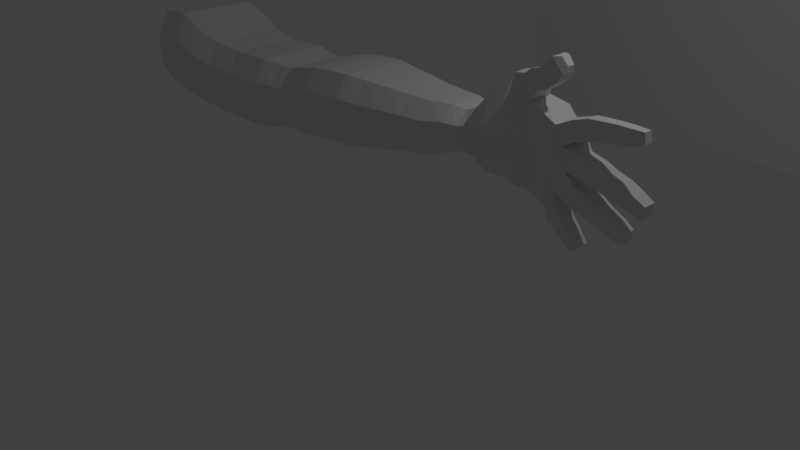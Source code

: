 # Source: arm.blend  (saved by Blender 2.79.0; exported with 4.5.12 LTS)
import bpy
from mathutils import Matrix  # noqa: F401  (used for matrix-valued properties, if any)

bpy.ops.wm.read_factory_settings(use_empty=True)
scene = bpy.context.scene
scene.name = 'Scene'

# ---- collections
col_collection_1 = bpy.data.collections.new('Collection 1'); scene.collection.children.link(col_collection_1)

# ---- materials (node trees are filled in below, after node groups)
mat_arm = bpy.data.materials.new('arm')
mat_arm.alpha_threshold = 0.0
mat_arm.use_transparent_shadow = False
mat_arm.roughness = 0.5
mat_arm.specular_intensity = 0.0

# ---- material node trees

# ---- world
world_world = bpy.data.worlds.new('World'); scene.world = world_world
world_world.color = (0.05088, 0.05088, 0.05088)
world_world.use_sun_shadow = False
world_world.sun_shadow_jitter_overblur = 0.0
world_world.cycles.sampling_method = 'MANUAL'

# ---- cameras
cam_camera = bpy.data.cameras.new('Camera')
cam_camera.clip_end = 100.0
cam_camera.lens = 35.0
cam_camera.sensor_width = 32.0
cam_camera.sensor_height = 18.0
cam_camera.ortho_scale = 7.314
cam_camera.dof.focus_distance = 0.0
cam_camera.dof.aperture_fstop = 128.0

# ---- lights
light_lamp = bpy.data.lights.new('Lamp', 'POINT')
light_lamp.transmission_factor = 0.0
light_lamp.cutoff_distance = 30.0
light_lamp.energy = 100.0
light_lamp.shadow_buffer_clip_start = 1.001
light_lamp.shadow_soft_size = 0.1
light_lamp.shadow_maximum_resolution = 0.006
light_lamp.use_absolute_resolution = True

# ---- meshes
me_cube_001 = bpy.data.meshes.new('Cube.001')
me_cube_001.from_pydata([(0.04763, -0.5985, -0.697), (0.04763, -0.5403, 0.2517), (0.04763, 0.5269, -0.697), (0.04763, 0.5311, 0.2517), (0.6208, -0.5985, -0.787), (0.4441, -0.5403, 0.2727), (0.6208, 0.5269, -0.787), (0.4441, 0.5311, 0.2727), (0.8083, 0.5311, 0.1264), (0.9849, 0.5269, -0.8401), (0.9849, -0.5985, -0.8401), (0.8083, -0.5403, 0.1264), (1.141, 0.4832, 0.01192), (1.305, 0.479, -0.8857), (1.305, -0.5507, -0.8857), (1.141, -0.4924, 0.01192), (1.566, 0.4488, -0.04671), (1.64, 0.4446, -0.9057), (1.64, -0.5163, -0.9057), (1.566, -0.4581, -0.04671), (1.866, 0.4488, -0.03651), (1.94, 0.4446, -0.8955), (1.94, -0.5163, -0.8955), (1.866, -0.4581, -0.03651), (2.145, 0.4488, -0.02325), (2.189, 0.4446, -0.8843), (2.189, -0.5163, -0.8843), (2.145, -0.4581, -0.02325), (2.42, 0.3894, -0.0529), (2.459, 0.3851, -0.8269), (2.459, -0.4568, -0.8269), (2.42, -0.3986, -0.0529), (2.621, 0.3708, -0.05629), (2.659, 0.3666, -0.8031), (2.659, -0.4382, -0.8031), (2.621, -0.38, -0.05629), (2.874, 0.4012, 0.009947), (2.914, 0.397, -0.7814), (2.914, -0.4687, -0.7814), (2.874, -0.4105, 0.009947), (3.116, 0.4187, 0.06606), (3.157, 0.4145, -0.7508), (3.157, -0.4861, -0.7508), (3.116, -0.4279, 0.06606), (3.359, 0.4187, 0.09392), (3.4, 0.4145, -0.723), (3.4, -0.4861, -0.723), (3.359, -0.4279, 0.09392), (3.696, 0.4187, 0.1111), (3.738, 0.4145, -0.7058), (3.738, -0.4861, -0.7058), (3.696, -0.4279, 0.1111), (3.965, 0.3751, 0.09279), (4.004, 0.3709, -0.6604), (4.004, -0.4426, -0.6604), (3.965, -0.3843, 0.09279), (4.304, 0.3319, 0.0783), (4.339, 0.3277, -0.6117), (4.339, -0.3993, -0.6117), (4.304, -0.3411, 0.0783), (4.604, 0.2822, 0.05716), (4.636, 0.278, -0.5602), (4.636, -0.3497, -0.5602), (4.604, -0.2915, 0.05716), (4.852, 0.2589, 0.05263), (4.882, 0.2547, -0.5306), (4.882, -0.3264, -0.5306), (4.852, -0.2681, 0.05263), (5.133, 0.2041, 0.06282), (5.159, 0.1999, -0.4402), (5.159, -0.2715, -0.4402), (5.133, -0.2133, 0.06282), (5.295, 0.156, 0.03541), (5.31, 0.1518, -0.3972), (5.31, -0.2229, -0.3972), (5.295, -0.1647, 0.03541), (5.388, 0.1333, 0.0779), (5.405, 0.129, -0.4329), (5.405, -0.1922, -0.4329), (5.388, -0.1339, 0.0779), (5.607, 0.1807, 0.3006), (5.634, 0.1539, -0.5149), (5.643, -0.2422, -0.5107), (5.616, -0.1789, 0.3047), (5.755, 0.1597, 0.5043), (5.831, 0.1882, -0.5771), (5.852, -0.2001, -0.5358), (5.821, -0.08361, 0.5277), (5.895, 0.1544, 0.5371), (5.942, 0.1466, -0.6072), (5.966, -0.1835, -0.5814), (5.957, -0.1013, 0.5548), (6.076, 0.1501, 0.3199), (6.059, 0.2002, -0.6167), (6.074, -0.1139, -0.6166), (6.055, -0.1741, 0.2889), (6.237, 0.2639, 0.2279), (6.173, 0.1734, -0.6424), (6.155, -0.08485, -0.6589), (6.213, -0.1677, 0.2655), (6.352, 0.2338, 0.1325), (6.251, 0.2224, -0.6937), (6.257, -0.05626, -0.7403), (6.38, -0.1374, 0.1533), (6.536, 0.1645, 0.002748), (6.417, 0.2039, -0.5477), (6.425, -0.1436, -0.5246), (6.51, -0.178, -0.01928), (6.07, 0.09232, 0.6193), (6.036, -0.1257, 0.6171), (6.126, 0.1, 0.3945), (6.152, -0.1422, 0.4331), (6.162, 0.0527, 0.6618), (6.162, -0.1746, 0.6618), (6.25, 0.03072, 0.4631), (6.25, -0.1526, 0.4631), (6.225, 0.0527, 0.709), (6.225, -0.1746, 0.709), (6.313, 0.03072, 0.5103), (6.313, -0.1526, 0.5103), (6.265, 0.0527, 0.7545), (6.265, -0.1746, 0.7545), (6.375, 0.03072, 0.5671), (6.375, -0.1526, 0.5671), (6.297, 0.04139, 0.7941), (6.297, -0.1633, 0.7941), (6.421, 0.0216, 0.6434), (6.421, -0.1435, 0.6434), (6.374, -0.005224, 0.8003), (6.374, -0.1166, 0.8003), (6.442, -0.016, 0.7182), (6.442, -0.1059, 0.7182), (6.501, 0.08184, -0.2725), (6.521, -0.1341, -0.268), (0.04763, -0.7148, -0.03573), (0.04763, 0.627, -0.03573), (0.4977, 0.627, -0.04837), (0.4977, -0.7148, -0.04837), (0.8618, 0.627, -0.1664), (0.8618, -0.7148, -0.1664), (1.191, 0.5791, -0.26), (1.191, -0.667, -0.26), (1.588, 0.5447, -0.307), (1.588, -0.6326, -0.307), (1.889, 0.5447, -0.2968), (1.889, -0.6326, -0.2968), (2.158, 0.5447, -0.2841), (2.158, -0.6326, -0.2841), (2.431, 0.4852, -0.2874), (2.431, -0.5731, -0.2874), (2.633, 0.4667, -0.2826), (2.633, -0.5545, -0.2826), (2.886, 0.4971, -0.2298), (2.886, -0.585, -0.2298), (3.128, 0.5146, -0.1814), (3.128, -0.6024, -0.1814), (3.371, 0.5146, -0.1536), (3.371, -0.6024, -0.1536), (3.709, 0.5146, -0.1364), (3.709, -0.6024, -0.1364), (3.977, 0.471, -0.1354), (3.977, -0.5589, -0.1354), (4.315, 0.4278, -0.1307), (4.315, -0.5156, -0.1307), (4.614, 0.3781, -0.1299), (4.614, -0.466, -0.1299), (4.861, 0.3548, -0.1241), (4.861, -0.4426, -0.1241), (5.141, 0.3, -0.08958), (5.141, -0.3878, -0.08958), (5.3, 0.2519, -0.09567), (5.3, -0.3392, -0.09567), (5.393, 0.2291, -0.07686), (5.393, -0.3085, -0.07686), (5.615, 0.2575, 0.05353), (5.63, -0.3548, -0.01491), (5.789, 0.323, 0.1621), (5.783, -0.3387, 0.05058), (5.907, 0.3257, 0.2094), (5.892, -0.2925, 0.07927), (6.111, 0.3283, 0.08779), (6.042, -0.1928, 0.0432), (6.221, 0.2893, 0.02371), (6.196, -0.1951, -0.03418), (6.338, -0.1608, -0.1318), (6.301, -0.1077, -0.454), (6.18, -0.148, -0.194), (0.04763, 0.627, -0.4137), (0.568, 0.627, -0.4706), (0.568, -0.7148, -0.4706), (0.9322, 0.627, -0.5515), (0.9322, -0.7148, -0.5515), (1.256, 0.5791, -0.6176), (1.256, -0.667, -0.6176), (1.618, 0.5447, -0.6492), (1.618, -0.6326, -0.6492), (1.918, 0.5447, -0.639), (1.918, -0.6326, -0.639), (2.176, 0.5447, -0.6271), (2.176, -0.6326, -0.6271), (2.447, 0.4852, -0.5958), (2.447, -0.5731, -0.5958), (2.648, 0.4667, -0.5801), (2.648, -0.5545, -0.5801), (2.902, 0.4971, -0.5451), (2.902, -0.585, -0.5451), (3.145, 0.5146, -0.5069), (3.145, -0.6024, -0.5069), (3.388, 0.5146, -0.479), (3.388, -0.6024, -0.479), (3.725, 0.5146, -0.4619), (3.725, -0.6024, -0.4619), (3.992, 0.471, -0.4355), (3.992, -0.5589, -0.4355), (4.329, 0.4278, -0.4056), (4.329, -0.5156, -0.4056), (4.626, 0.3781, -0.3758), (4.626, -0.466, -0.3758), (4.873, 0.3548, -0.3564), (4.873, -0.4426, -0.3564), (5.151, 0.3, -0.29), (5.151, -0.3878, -0.29), (5.305, 0.2519, -0.268), (5.305, -0.3392, -0.268), (5.4, 0.2291, -0.2804), (5.4, -0.2133, -0.2804), (5.623, 0.252, -0.227), (5.635, -0.2052, -0.2672), (5.807, 0.3122, -0.2117), (5.841, -0.1634, -0.2204), (5.912, 0.3233, -0.295), (5.954, -0.135, -0.2376), (6.072, 0.3147, -0.3614), (6.063, -0.105, -0.3789), (6.188, 0.2948, -0.3718), (0.04763, -0.7148, -0.4137), (6.552, 0.1602, 0.2083), (6.579, -0.147, 0.2534), (6.626, 0.1274, 0.03654), (6.611, -0.1704, 0.04335), (6.716, 0.03661, 0.2906), (6.717, -0.1088, 0.2919), (6.748, 0.07752, 0.08195), (6.748, -0.1322, 0.08193), (6.867, 0.03252, 0.3012), (6.867, -0.1035, 0.3026), (6.896, 0.07004, 0.1098), (6.896, -0.125, 0.11), (6.999, 0.02642, 0.3078), (6.999, -0.09578, 0.3094), (7.024, 0.05902, 0.1416), (7.024, -0.1144, 0.1421), (7.129, 0.02701, 0.3093), (7.129, -0.09578, 0.3108), (7.154, 0.05961, 0.1431), (7.154, -0.1144, 0.1435), (7.29, 0.01376, 0.3048), (7.289, -0.07902, 0.3068), (7.306, 0.03566, 0.1931), (7.306, -0.09154, 0.1944), (6.657, 0.09659, -0.09744), (6.656, -0.1264, -0.07893), (6.597, 0.1126, -0.2757), (6.614, -0.1264, -0.2989), (6.843, 0.07705, -0.1318), (6.843, -0.1227, -0.1317), (6.803, 0.0835, -0.3423), (6.803, -0.1227, -0.3423), (6.993, 0.07241, -0.1953), (6.993, -0.1149, -0.1951), (6.957, 0.07824, -0.3856), (6.957, -0.1149, -0.3855), (7.132, 0.0744, -0.2368), (7.132, -0.1149, -0.2366), (7.095, 0.08023, -0.4271), (7.095, -0.1149, -0.427), (7.26, 0.06727, -0.2963), (7.26, -0.1046, -0.2959), (7.229, 0.0723, -0.4604), (7.229, -0.1046, -0.46), (7.391, 0.06005, -0.3721), (7.39, -0.09373, -0.3714), (7.364, 0.06422, -0.5081), (7.364, -0.09373, -0.5075), (6.625, 0.1279, -0.4156), (6.586, 0.08951, -0.6114), (6.625, -0.1212, -0.3987), (6.586, -0.1212, -0.6055), (6.797, 0.08591, -0.4646), (6.757, 0.09224, -0.6713), (6.797, -0.1212, -0.4647), (6.757, -0.1212, -0.6714), (6.96, 0.07605, -0.5638), (6.928, 0.08122, -0.7328), (6.96, -0.1065, -0.5635), (6.928, -0.1065, -0.7325), (7.111, 0.07492, -0.6377), (7.081, 0.07974, -0.7952), (7.111, -0.1021, -0.6374), (7.081, -0.1021, -0.7949), (7.221, 0.06539, -0.7096), (7.197, 0.06917, -0.8333), (7.22, -0.08897, -0.7088), (7.197, -0.08897, -0.8327), (6.34, -0.09579, -0.8668), (6.335, 0.1376, -0.8057), (6.459, -0.1139, -0.6936), (6.452, 0.1028, -0.7114), (6.434, -0.09488, -0.946), (6.416, 0.07605, -0.9316), (6.55, -0.1121, -0.8235), (6.551, 0.07936, -0.8276), (6.509, -0.09324, -1.012), (6.509, 0.05645, -1.013), (6.619, -0.1095, -0.8964), (6.619, 0.07718, -0.9004), (6.646, -0.08302, -1.114), (6.646, 0.04835, -1.116), (6.726, -0.09486, -1.03), (6.726, 0.06345, -1.034), (6.21, -0.1383, -0.3769), (6.125, -0.1218, -0.3985)], [], [(135, 3, 7, 136), (137, 5, 1, 134), (2, 6, 4, 0), (7, 3, 1, 5), (135, 134, 1, 3), (7, 5, 11, 8), (8, 11, 15, 12), (136, 7, 8, 138), (189, 4, 10, 191), (4, 6, 9, 10), (193, 14, 18, 195), (138, 8, 12, 140), (191, 10, 14, 193), (10, 9, 13, 14), (16, 19, 23, 20), (14, 13, 17, 18), (12, 15, 19, 16), (140, 12, 16, 142), (144, 20, 24, 146), (142, 16, 20, 144), (195, 18, 22, 197), (18, 17, 21, 22), (199, 26, 30, 201), (197, 22, 26, 199), (22, 21, 25, 26), (20, 23, 27, 24), (28, 31, 35, 32), (26, 25, 29, 30), (24, 27, 31, 28), (146, 24, 28, 148), (203, 34, 38, 205), (148, 28, 32, 150), (201, 30, 34, 203), (30, 29, 33, 34), (38, 37, 41, 42), (34, 33, 37, 38), (32, 35, 39, 36), (150, 32, 36, 152), (40, 43, 47, 44), (36, 39, 43, 40), (152, 36, 40, 154), (205, 38, 42, 207), (209, 46, 50, 211), (154, 40, 44, 156), (207, 42, 46, 209), (42, 41, 45, 46), (48, 51, 55, 52), (46, 45, 49, 50), (44, 47, 51, 48), (156, 44, 48, 158), (52, 55, 59, 56), (158, 48, 52, 160), (211, 50, 54, 213), (50, 49, 53, 54), (215, 58, 62, 217), (160, 52, 56, 162), (213, 54, 58, 215), (54, 53, 57, 58), (60, 63, 67, 64), (58, 57, 61, 62), (56, 59, 63, 60), (162, 56, 60, 164), (166, 64, 68, 168), (164, 60, 64, 166), (217, 62, 66, 219), (62, 61, 65, 66), (221, 70, 74, 223), (219, 66, 70, 221), (66, 65, 69, 70), (64, 67, 71, 68), (72, 75, 79, 76), (70, 69, 73, 74), (68, 71, 75, 72), (168, 68, 72, 170), (225, 78, 82, 227), (170, 72, 76, 172), (223, 74, 78, 225), (74, 73, 77, 78), (82, 81, 85, 86), (78, 77, 81, 82), (76, 79, 83, 80), (172, 76, 80, 174), (84, 87, 91, 88), (80, 83, 87, 84), (174, 80, 84, 176), (227, 82, 86, 229), (231, 90, 94, 233), (176, 84, 88, 178), (229, 86, 90, 231), (86, 85, 89, 90), (92, 95, 99, 96), (90, 89, 93, 94), (95, 92, 110, 111), (178, 88, 92, 180), (96, 99, 103, 100), (180, 92, 96, 182), (181, 233, 321, 186, 183), (94, 93, 97, 98), (101, 100, 103, 184, 185, 102), (97, 234, 182, 96, 100, 101), (99, 183, 184, 103), (98, 97, 101, 102), (103, 184, 133, 107), (101, 100, 104, 132, 105), (107, 133, 263, 261), (108, 109, 113, 112), (92, 88, 108, 110), (88, 91, 109, 108), (91, 95, 111, 109), (114, 112, 116, 118), (110, 108, 112, 114), (111, 110, 114, 115), (109, 111, 115, 113), (117, 119, 123, 121), (115, 114, 118, 119), (113, 115, 119, 117), (112, 113, 117, 116), (122, 120, 124, 126), (116, 117, 121, 120), (118, 116, 120, 122), (119, 118, 122, 123), (127, 126, 130, 131), (123, 122, 126, 127), (121, 123, 127, 125), (120, 121, 125, 124), (128, 129, 131, 130), (125, 127, 131, 129), (124, 125, 129, 128), (126, 124, 128, 130), (100, 103, 237, 236), (133, 106, 287, 286), (101, 105, 307, 305), (95, 181, 183, 99), (232, 180, 182, 234), (230, 178, 180, 232), (87, 177, 179, 91), (228, 176, 178, 230), (91, 179, 181, 95), (83, 175, 177, 87), (226, 174, 176, 228), (224, 172, 174, 226), (75, 171, 173, 79), (222, 170, 172, 224), (79, 173, 175, 83), (220, 168, 170, 222), (67, 167, 169, 71), (71, 169, 171, 75), (63, 165, 167, 67), (216, 164, 166, 218), (218, 166, 168, 220), (214, 162, 164, 216), (55, 161, 163, 59), (212, 160, 162, 214), (59, 163, 165, 63), (51, 159, 161, 55), (210, 158, 160, 212), (208, 156, 158, 210), (43, 155, 157, 47), (206, 154, 156, 208), (47, 157, 159, 51), (39, 153, 155, 43), (204, 152, 154, 206), (202, 150, 152, 204), (31, 149, 151, 35), (200, 148, 150, 202), (35, 151, 153, 39), (198, 146, 148, 200), (23, 145, 147, 27), (27, 147, 149, 31), (19, 143, 145, 23), (194, 142, 144, 196), (196, 144, 146, 198), (192, 140, 142, 194), (11, 139, 141, 15), (190, 138, 140, 192), (15, 141, 143, 19), (5, 137, 139, 11), (188, 136, 138, 190), (187, 235, 134, 135), (189, 137, 134, 235), (187, 135, 136, 188), (2, 187, 188, 6), (184, 183, 186, 320, 185), (133, 184, 185, 106), (106, 185, 102), (185, 320, 321, 98, 102), (4, 189, 235, 0), (2, 0, 235, 187), (6, 188, 190, 9), (9, 190, 192, 13), (13, 192, 194, 17), (21, 196, 198, 25), (17, 194, 196, 21), (25, 198, 200, 29), (29, 200, 202, 33), (33, 202, 204, 37), (37, 204, 206, 41), (41, 206, 208, 45), (45, 208, 210, 49), (49, 210, 212, 53), (53, 212, 214, 57), (57, 214, 216, 61), (65, 218, 220, 69), (61, 216, 218, 65), (69, 220, 222, 73), (73, 222, 224, 77), (77, 224, 226, 81), (81, 226, 228, 85), (85, 228, 230, 89), (89, 230, 232, 93), (93, 232, 234, 97), (177, 229, 231, 179), (179, 231, 233, 181), (175, 227, 229, 177), (171, 223, 225, 173), (173, 225, 227, 175), (167, 219, 221, 169), (169, 221, 223, 171), (165, 217, 219, 167), (161, 213, 215, 163), (163, 215, 217, 165), (159, 211, 213, 161), (155, 207, 209, 157), (157, 209, 211, 159), (153, 205, 207, 155), (149, 201, 203, 151), (151, 203, 205, 153), (145, 197, 199, 147), (147, 199, 201, 149), (143, 195, 197, 145), (139, 191, 193, 141), (141, 193, 195, 143), (137, 189, 191, 139), (237, 239, 243, 241), (104, 100, 236, 238), (103, 107, 239, 237), (107, 104, 238, 239), (241, 243, 247, 245), (236, 237, 241, 240), (238, 236, 240, 242), (239, 238, 242, 243), (246, 244, 248, 250), (240, 241, 245, 244), (242, 240, 244, 246), (243, 242, 246, 247), (249, 251, 255, 253), (247, 246, 250, 251), (245, 247, 251, 249), (244, 245, 249, 248), (252, 253, 257, 256), (248, 249, 253, 252), (250, 248, 252, 254), (251, 250, 254, 255), (258, 256, 257, 259), (254, 252, 256, 258), (255, 254, 258, 259), (253, 255, 259, 257), (261, 263, 267, 265), (133, 132, 262, 263), (104, 107, 261, 260), (132, 104, 260, 262), (267, 266, 270, 271), (260, 261, 265, 264), (263, 262, 266, 267), (262, 260, 264, 266), (270, 268, 272, 274), (266, 264, 268, 270), (265, 267, 271, 269), (264, 265, 269, 268), (273, 275, 279, 277), (269, 271, 275, 273), (268, 269, 273, 272), (271, 270, 274, 275), (279, 278, 282, 283), (272, 273, 277, 276), (275, 274, 278, 279), (274, 272, 276, 278), (282, 280, 281, 283), (278, 276, 280, 282), (277, 279, 283, 281), (276, 277, 281, 280), (287, 285, 289, 291), (105, 132, 284, 285), (106, 105, 285, 287), (132, 133, 286, 284), (288, 290, 294, 292), (285, 284, 288, 289), (284, 286, 290, 288), (286, 287, 291, 290), (295, 293, 297, 299), (290, 291, 295, 294), (291, 289, 293, 295), (289, 288, 292, 293), (297, 296, 300, 301), (293, 292, 296, 297), (292, 294, 298, 296), (294, 295, 299, 298), (301, 300, 302, 303), (296, 298, 302, 300), (298, 299, 303, 302), (299, 297, 301, 303), (305, 307, 311, 309), (102, 101, 305, 304), (106, 102, 304, 306), (105, 106, 306, 307), (311, 310, 314, 315), (304, 305, 309, 308), (307, 306, 310, 311), (306, 304, 308, 310), (314, 312, 316, 318), (310, 308, 312, 314), (309, 311, 315, 313), (308, 309, 313, 312), (318, 316, 317, 319), (313, 315, 319, 317), (312, 313, 317, 316), (315, 314, 318, 319), (321, 233, 94, 98), (321, 320, 186)])
me_cube_001.use_remesh_preserve_volume = False
me_cube_001.use_remesh_preserve_attributes = False
me_cube_001.use_mirror_vertex_groups = False
me_cube_001.update()
me_arm = bpy.data.meshes.new('arm')
me_arm.from_pydata([(-0.7507, -0.5, 0.0), (0.7507, -0.5, 0.0), (-0.7507, 0.5, 0.0), (0.7507, 0.5, 0.0)], [], [(0, 1, 3, 2)])
_uv = me_arm.uv_layers.new(name='UVMap')
_uv.uv.foreach_set('vector', [0.0, 0.0, 1.0, 0.0, 1.0, 1.0, 0.0, 1.0])
me_arm.materials.append(mat_arm)
me_arm.use_remesh_preserve_volume = False
me_arm.use_remesh_preserve_attributes = False
me_arm.use_mirror_vertex_groups = False
me_arm.update()

# ---- objects
ob_cube = bpy.data.objects.new('Cube', me_cube_001)
ob_arm = bpy.data.objects.new('arm', me_arm)
ob_lamp = bpy.data.objects.new('Lamp', light_lamp)
ob_camera = bpy.data.objects.new('Camera', cam_camera)

# ---- transforms, parenting, visibility, modifiers, constraints
ob_cube.location = (-3.576, 0.01956, 2.375)
ob_cube.scale = (1.004, 1.004, 1.004)
ob_cube.lineart.crease_threshold = 0.0
ob_arm.location = (0.07444, 8.087, 1.945)
ob_arm.rotation_euler = (1.571, 0.0, 0.0)
ob_arm.scale = (5.212, 5.212, 5.212)
ob_arm.lineart.crease_threshold = 0.0
ob_lamp.location = (4.076, 1.005, 5.904)
ob_lamp.rotation_euler = (0.6503, 0.05522, 1.866)
ob_lamp.lock_rotations_4d = False
ob_lamp.empty_display_type = 'ARROWS'
ob_lamp.color = (0.0, 0.0, 0.0, 0.0)
ob_lamp.lineart.crease_threshold = 0.0
ob_camera.location = (7.481, -6.508, 5.344)
ob_camera.rotation_euler = (1.109, 0.0, 0.8149)
ob_camera.lock_rotations_4d = False
ob_camera.empty_display_type = 'ARROWS'
ob_camera.color = (0.0, 0.0, 0.0, 0.0)
ob_camera.display_type = 'WIRE'
ob_camera.lineart.crease_threshold = 0.0

# ---- collection membership
col_collection_1.objects.link(ob_cube)
col_collection_1.objects.link(ob_arm)
col_collection_1.objects.link(ob_lamp)
col_collection_1.objects.link(ob_camera)

# ---- scene / render settings (as saved in the file)
scene.camera = ob_camera
scene.frame_start = 1; scene.frame_end = 250; scene.frame_set(1)
scene.render.engine = 'BLENDER_EEVEE_NEXT'
scene.render.resolution_percentage = 50
scene.render.dither_intensity = 0.0
scene.cycles.use_denoising = False
scene.cycles.samples = 128
scene.cycles.sampling_pattern = 'TABULATED_SOBOL'
scene.cycles.use_adaptive_sampling = False
scene.cycles.use_light_tree = False
scene.cycles.blur_glossy = 0.0
scene.cycles.sample_clamp_indirect = 0.0
scene.view_settings.view_transform = 'Standard'
bpy.context.view_layer.update()
